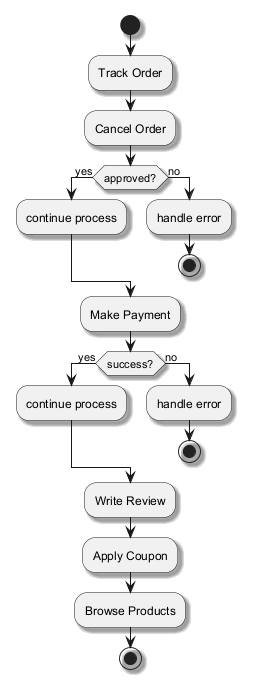

The diagram above was rendered by PlantUML. Its source (embedded in the PNG):
@startuml
skinparam monochrome true
skinparam shadowing true
start
:Track Order;
:Cancel Order;
if (approved?) then (yes)
:continue process;
else (no)
:handle error;
stop
endif
:Make Payment;
if (success?) then (yes)
:continue process;
else (no)
:handle error;
stop
endif
:Write Review;
:Apply Coupon;
:Browse Products;
stop
@enduml